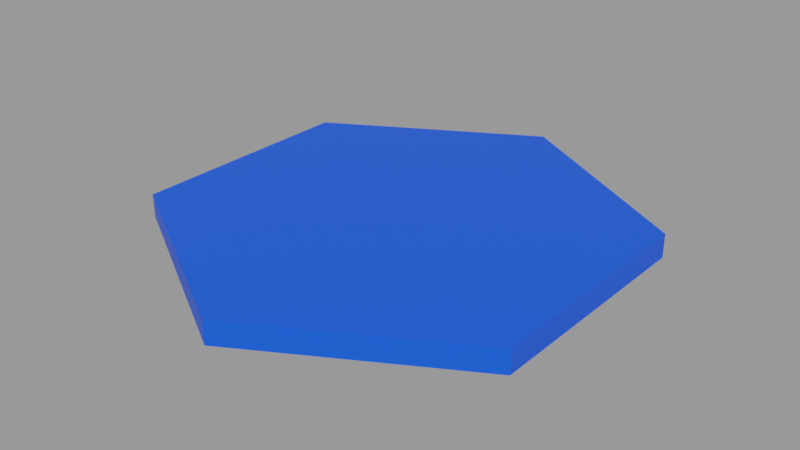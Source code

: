 # Source: plant.blend  (saved by Blender 3.5.10; exported with 4.5.12 LTS)
import bpy
from mathutils import Matrix  # noqa: F401  (used for matrix-valued properties, if any)

bpy.ops.wm.read_factory_settings(use_empty=True)
scene = bpy.context.scene
scene.name = 'Water'

# ---- materials (node trees are filled in below, after node groups)
mat_water = bpy.data.materials.new('Water')
mat_water.use_transparent_shadow = False

# ---- material node trees
mat_water.use_nodes = True; mat_water.node_tree.nodes.clear()
_N = mat_water.node_tree.nodes; _L = mat_water.node_tree.links
n0 = _N.new('ShaderNodeBsdfPrincipled'); n0.name = 'Principled BSDF'; n0.location = (10, 300)
n0.distribution = 'GGX'
n0.subsurface_method = 'RANDOM_WALK_SKIN'
n0.inputs[0].default_value = (0.0, 0.08228, 1.0, 1.0)
n0.inputs[3].default_value = 1.45
n0.inputs[27].default_value = (0.0, 0.0, 0.0, 1.0)
n0.inputs[28].default_value = 1.0
n1 = _N.new('ShaderNodeOutputMaterial'); n1.name = 'Material Output'; n1.location = (300, 300)
_L.new(n0.outputs[0], n1.inputs[0])
n1.is_active_output = True

# ---- meshes
me_circle_010 = bpy.data.meshes.new('Circle.010')
me_circle_010.from_pydata([(0.0, 1.0, 0.0), (-0.866, 0.5, 0.0), (-0.866, -0.5, 0.0), (0.0, -1.0, 0.0), (0.866, -0.5, 0.0), (0.866, 0.5, 0.0), (0.0, 1.0, 0.1), (-0.866, 0.5, 0.1), (-0.866, -0.5, 0.1), (0.0, -1.0, 0.1), (0.866, -0.5, 0.1), (0.866, 0.5, 0.1)], [], [(0, 4, 2), (8, 10, 6), (2, 7, 1), (5, 10, 4), (3, 8, 2), (1, 6, 0), (0, 11, 5), (4, 9, 3), (2, 1, 0), (0, 5, 4), (4, 3, 2), (6, 7, 8), (8, 9, 10), (10, 11, 6), (2, 8, 7), (5, 11, 10), (3, 9, 8), (1, 7, 6), (0, 6, 11), (4, 10, 9)])
_uv = me_circle_010.uv_layers.new(name='UVMap')
_uv.uv.foreach_set('vector', [0.0, 0.0, 0.0, 0.0, 0.0, 0.0, 0.0, 0.0, 0.0, 0.0, 0.0, 0.0, 0.0, 0.0, 0.0, 0.0, 0.0, 0.0, 0.0, 0.0, 0.0, 0.0, 0.0, 0.0, 0.0, 0.0, 0.0, 0.0, 0.0, 0.0, 0.0, 0.0, 0.0, 0.0, 0.0, 0.0, 0.0, 0.0, 0.0, 0.0, 0.0, 0.0, 0.0, 0.0, 0.0, 0.0, 0.0, 0.0, 0.0, 0.0, 0.0, 0.0, 0.0, 0.0, 0.0, 0.0, 0.0, 0.0, 0.0, 0.0, 0.0, 0.0, 0.0, 0.0, 0.0, 0.0, 0.0, 0.0, 0.0, 0.0, 0.0, 0.0, 0.0, 0.0, 0.0, 0.0, 0.0, 0.0, 0.0, 0.0, 0.0, 0.0, 0.0, 0.0, 0.0, 0.0, 0.0, 0.0, 0.0, 0.0, 0.0, 0.0, 0.0, 0.0, 0.0, 0.0, 0.0, 0.0, 0.0, 0.0, 0.0, 0.0, 0.0, 0.0, 0.0, 0.0, 0.0, 0.0, 0.0, 0.0, 0.0, 0.0, 0.0, 0.0, 0.0, 0.0, 0.0, 0.0, 0.0, 0.0])
me_circle_010.materials.append(mat_water)
me_circle_010.update()

# ---- objects
ob_core_water = bpy.data.objects.new('Core.water', me_circle_010)

# ---- transforms, parenting, visibility, modifiers, constraints
ob_core_water.location = (0.0, 0.0, 0.0)

# ---- collection membership
scene.collection.objects.link(ob_core_water)

# ---- scene / render settings (as saved in the file)
scene.frame_start = 1; scene.frame_end = 250; scene.frame_set(1)
scene.render.engine = 'BLENDER_EEVEE_NEXT'
scene.render.image_settings.exr_codec = 'NONE'
scene.render.simplify_subdivision_render = 0
scene.render.simplify_child_particles_render = 0.0
scene.cycles.sampling_pattern = 'TABULATED_SOBOL'
scene.eevee.use_shadows = False
scene.view_settings.view_transform = 'Filmic'
bpy.context.view_layer.update()

# ---- added for rendering (the .blend has no active camera and no usable light): camera, sun + grey world if the file has none
cam_auto = bpy.data.cameras.new('AutoCamera')
cam_auto.lens = 50.0
cam_auto.sensor_width = 36.0
cam_auto.clip_end = 1000.0
ob_auto_camera = bpy.data.objects.new('AutoCamera', cam_auto)
scene.collection.objects.link(ob_auto_camera)
ob_auto_camera.location = (2.44966, -2.93959, 2.00973)
ob_auto_camera.rotation_euler = (1.09748, -7.21219e-08, 0.694738)
scene.camera = ob_auto_camera
light_auto_sun = bpy.data.lights.new('AutoSun', 'SUN')
light_auto_sun.energy = 3.0
light_auto_sun.angle = 0.0523599
ob_auto_sun = bpy.data.objects.new('AutoSun', light_auto_sun)
scene.collection.objects.link(ob_auto_sun)
ob_auto_sun.rotation_euler = (0.872665, 0.174533, 0.523599)
if scene.world is None:
    world_auto = bpy.data.worlds.new('AutoWorld')
    world_auto.color = (0.3, 0.3, 0.3)
    scene.world = world_auto
bpy.context.view_layer.update()
